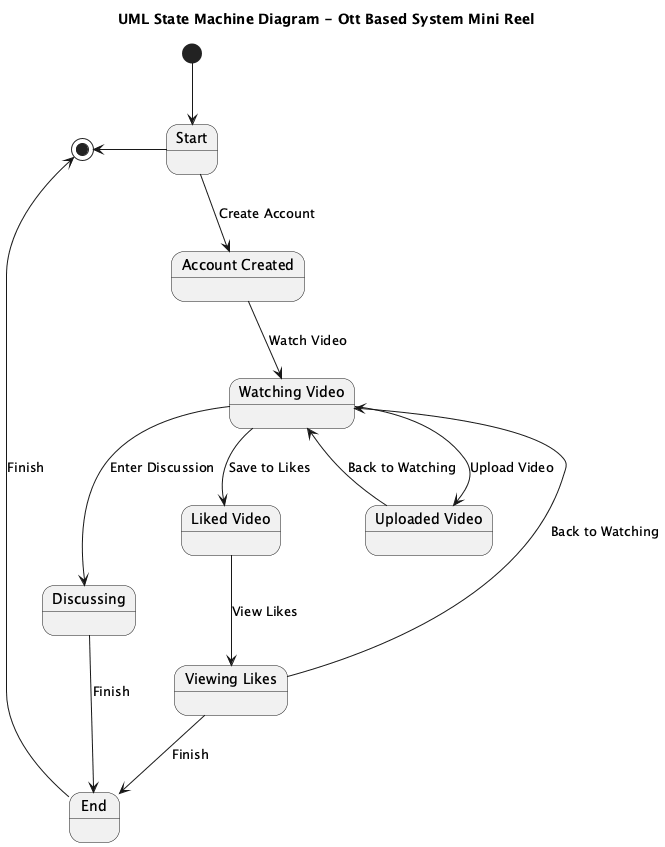

The diagram above was rendered by PlantUML. Its source (embedded in the PNG):
@startuml
title UML State Machine Diagram - Ott Based System Mini Reel

[*] --> Start

state "Start" as Start
state "Account Created" as AccountCreated
state "Watching Video" as WatchingVideo
state "Uploaded Video" as UploadedVideo
state "Liked Video" as LikedVideo
state "Viewing Likes" as ViewingLikes
state "Discussing" as Discussing
state "End" as End

Start --> AccountCreated : Create Account

AccountCreated --> WatchingVideo : Watch Video

WatchingVideo --> UploadedVideo : Upload Video
WatchingVideo --> LikedVideo : Save to Likes
WatchingVideo --> Discussing : Enter Discussion

UploadedVideo --> WatchingVideo : Back to Watching

LikedVideo --> ViewingLikes : View Likes

ViewingLikes --> WatchingVideo : Back to Watching
ViewingLikes --> End : Finish

Discussing --> End : Finish

End --> [*] : Finish

[*] <-- Start

@enduml